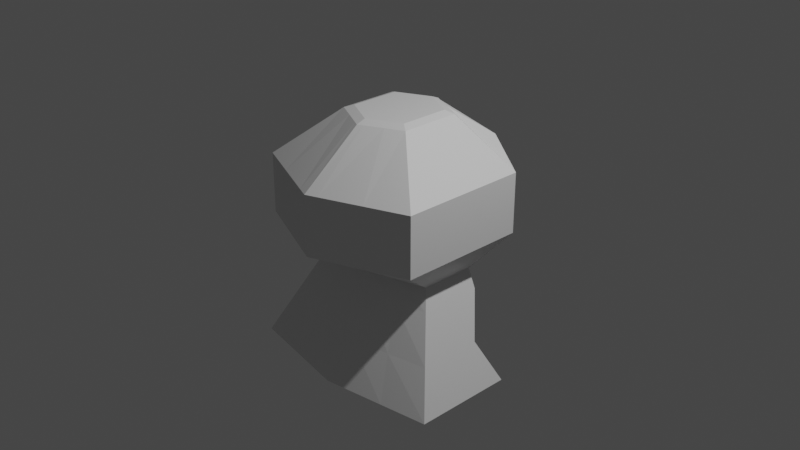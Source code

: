 # Source: Pirate_Rock.blend  (saved by Blender 3.6.11; exported with 4.5.12 LTS)
import bpy
from mathutils import Matrix  # noqa: F401  (used for matrix-valued properties, if any)

bpy.ops.wm.read_factory_settings(use_empty=True)
scene = bpy.context.scene
scene.name = 'Scene'

# ---- collections
col_collection = bpy.data.collections.new('Collection'); scene.collection.children.link(col_collection)

# ---- materials (node trees are filled in below, after node groups)
mat_material = bpy.data.materials.new('Material')
mat_material.alpha_threshold = 0.0
mat_material.use_transparent_shadow = False
mat_material.roughness = 0.5
mat_material.line_color = (0.0, 0.0, 0.0, 1.0)

# ---- material node trees
mat_material.use_nodes = True; mat_material.node_tree.nodes.clear()
_N = mat_material.node_tree.nodes; _L = mat_material.node_tree.links
n0 = _N.new('ShaderNodeOutputMaterial'); n0.name = 'Material Output'; n0.location = (300, 300)
n1 = _N.new('ShaderNodeBsdfPrincipled'); n1.name = 'Principled BSDF'; n1.location = (10, 300)
n1.distribution = 'GGX'
n1.subsurface_method = 'RANDOM_WALK_SKIN'
n1.inputs[3].default_value = 1.45
n1.inputs[27].default_value = (0.0, 0.0, 0.0, 1.0)
n1.inputs[28].default_value = 1.0
_L.new(n1.outputs[0], n0.inputs[0])
n0.is_active_output = True

# ---- world
world_world = bpy.data.worlds.new('World'); scene.world = world_world
world_world.use_nodes = True; world_world.node_tree.nodes.clear()
_N = world_world.node_tree.nodes; _L = world_world.node_tree.links
n0 = _N.new('ShaderNodeOutputWorld'); n0.name = 'World Output'; n0.location = (300, 300)
n1 = _N.new('ShaderNodeBackground'); n1.name = 'Background'; n1.location = (10, 300)
n1.inputs[0].default_value = (0.05088, 0.05088, 0.05088, 1.0)
_L.new(n1.outputs[0], n0.inputs[0])
n0.is_active_output = True
world_world.color = (0.05088, 0.05088, 0.05088)
world_world.use_sun_shadow = False
world_world.sun_shadow_jitter_overblur = 0.0

# ---- cameras
cam_camera = bpy.data.cameras.new('Camera')
cam_camera.clip_end = 100.0
cam_camera.ortho_scale = 7.314

# ---- lights
light_light = bpy.data.lights.new('Light', 'POINT')
light_light.transmission_factor = 0.0
light_light.energy = 1000.0
light_light.shadow_soft_size = 0.1
light_light.shadow_maximum_resolution = 0.006
light_light.use_absolute_resolution = True

# ---- meshes
me_cube = bpy.data.meshes.new('Cube')
me_cube.from_pydata([(-0.7, 0.3, -0.4), (-0.7, -0.3, -0.4), (0.0, 0.4999, -0.4), (0.0, -0.5, -0.4), (-1.0, -0.8, 0.65), (-0.7788, 0.5066, 0.4622), (0.0, 1.0, 0.65), (0.0, -1.2, 0.65), (-0.7788, 0.5066, 0.1878), (0.0, 1.1, -4.141e-07), (0.0, -1.2, -1.49e-07), (-1.0, -0.8, -1.937e-07), (-1.2, 0.3, -1.5), (-1.2, -0.8, -1.5), (2.912e-32, -1.0, -1.5), (-0.0875, 0.4749, -0.4), (-0.0875, -0.475, -0.4), (-0.2199, 0.7277, 0.4622), (-0.125, -1.15, 0.65), (-0.125, -1.15, -1.546e-07), (-0.2199, 0.7277, 0.1878), (-0.15, -0.975, -1.5), (-0.3938, 0.3875, -0.4), (-0.5625, -0.975, 0.65), (-0.5625, -0.975, -1.742e-07), (-0.3938, -0.3875, -0.4), (-0.4994, 0.6172, 0.7385), (-0.4994, 0.6172, 0.1878), (-0.675, -0.8875, -1.5), (-1.0, 0.6, 0.65), (-1.0, 0.6, -1.49e-07), (-0.5625, 0.775, 0.8756), (-0.125, 0.95, 0.65), (-0.5625, 0.775, -1.49e-07), (-0.125, 1.05, -4.141e-07), (-0.35, 0.2691, 1.2), (-0.4362, 0.3181, 1.167), (-0.35, -0.2691, 1.2), (-0.4356, -0.3297, 1.167), (0.0, -0.4441, 1.2), (-9.313e-09, -0.5442, 1.165), (0.0, 0.5333, 1.163), (0.0, 0.444, 1.2), (-1.676e-08, -0.4441, 1.2), (-0.1, -0.3941, 1.2), (-0.0547, -0.5173, 1.166), (-1.863e-08, 0.444, 1.2), (-0.05495, 0.5063, 1.164), (-0.1, 0.394, 1.2), (-0.275, -0.3066, 1.2), (-0.2455, -0.4232, 1.167), (-0.175, -0.3566, 1.2), (-0.175, 0.3566, 1.2), (-0.248, 0.4139, 1.168), (-0.275, 0.3066, 1.2), (0.0, 1.0, 0.325), (-0.125, 0.95, 0.325), (-0.2199, 0.7277, 0.325), (-0.0003142, 1.1, -1.49e-07), (-0.1253, 1.05, -1.49e-07), (-0.0003142, 1.0, 0.325), (-0.1253, 0.95, 0.325), (-0.7906, -0.3906, -0.5993), (5.277e-33, -0.5906, -0.5993), (0.0, 0.4999, -0.5993), (-0.7906, 0.3, -0.5993), (-0.1991, 0.4749, -0.6084), (-0.09882, -0.5656, -0.5993), (-0.5997, 0.3875, -0.5993), (-0.4447, -0.4781, -0.5993), (-0.09882, 0.4749, -0.5993), (-0.4584, 0.3875, -0.654), (-0.3438, 0.8625, -1.49e-07), (-0.2406, 0.4312, -0.4), (-0.3597, 0.6724, 0.1878), (-0.2034, 0.4312, -0.6084), (-0.3857, 0.4312, -0.6722), (-0.9953, -0.5953, -1.05), (-0.1244, -0.7703, -1.05), (-0.5599, -0.6828, -1.05), (1.72e-32, -0.7953, -1.05), (-0.9953, 0.1, -1.05)], [], [(23, 50, 38, 4), (42, 46, 43, 39), (29, 36, 53, 31), (18, 45, 50, 23), (56, 32, 6, 55), (11, 4, 29, 30), (24, 23, 4, 11), (25, 24, 11, 1), (1, 11, 30, 0), (15, 34, 9, 2), (79, 77, 13, 28), (77, 81, 12, 13), (80, 78, 21, 14), (73, 72, 34, 15), (3, 10, 19, 16), (10, 7, 18, 19), (32, 47, 41, 6), (7, 40, 45, 18), (54, 35, 37, 49), (0, 30, 33, 22), (78, 79, 28, 21), (16, 19, 24, 25), (19, 18, 23, 24), (48, 52, 51, 44), (31, 53, 47, 32), (5, 8, 30, 29), (17, 26, 31, 32), (74, 20, 34, 72), (57, 17, 32, 56), (26, 5, 29, 31), (8, 27, 33, 30), (43, 44, 45), (46, 47, 48), (49, 50, 51), (52, 53, 54), (49, 37, 38, 50), (37, 35, 36, 38), (46, 42, 41, 47), (39, 43, 45, 40), (52, 48, 47, 53), (48, 44, 43, 46), (44, 51, 50, 45), (35, 54, 53, 36), (54, 49, 51, 52), (4, 38, 36, 29), (20, 57, 56, 34), (34, 56, 61, 59), (59, 61, 60, 58), (55, 9, 58, 60), (56, 55, 60, 61), (9, 34, 59, 58), (16, 25, 69, 67), (0, 22, 68, 65), (3, 16, 67, 63), (73, 15, 66, 75), (1, 0, 65, 62), (15, 2, 64, 70), (25, 1, 62, 69), (22, 73, 76, 71), (27, 74, 72, 33), (22, 33, 72, 73), (67, 69, 79, 78), (63, 67, 78, 80), (62, 65, 81, 77), (69, 62, 77, 79)])
_uv = me_cube.uv_layers.new(name='UVMap')
_uv.uv.foreach_set('vector', [0.5625, 0.9453, 0.6212, 0.9453, 0.6213, 1.0, 0.5625, 1.0, 0.75, 0.514, 0.75, 0.514, 0.75, 0.736, 0.75, 0.736, 0.5625, 0.25, 0.6212, 0.25, 0.6207, 0.3047, 0.5625, 0.3047, 0.5625, 0.8906, 0.6211, 0.8906, 0.6212, 0.9453, 0.5625, 0.9453, 0.5256, 0.3594, 0.5625, 0.3594, 0.5625, 0.375, 0.5256, 0.375, 0.4886, 0.0, 0.5625, 0.0, 0.5625, 0.25, 0.4886, 0.25, 0.4886, 0.9453, 0.5625, 0.9453, 0.5625, 1.0, 0.4886, 1.0, 0.375, 0.9453, 0.4886, 0.9453, 0.4886, 1.0, 0.375, 1.0, 0.375, 0.0, 0.4886, 0.0, 0.4886, 0.25, 0.375, 0.25, 0.375, 0.3594, 0.4886, 0.3594, 0.4886, 0.375, 0.375, 0.375, 0.375, 0.9453, 0.375, 1.0, 0.375, 1.0, 0.375, 0.9453, 0.375, 0.0, 0.375, 0.25, 0.375, 0.25, 0.375, 0.0, 0.375, 0.875, 0.375, 0.8906, 0.375, 0.8906, 0.375, 0.875, 0.375, 0.332, 0.4886, 0.332, 0.4886, 0.3594, 0.375, 0.3594, 0.375, 0.875, 0.4886, 0.875, 0.4886, 0.8906, 0.375, 0.8906, 0.4886, 0.875, 0.5625, 0.875, 0.5625, 0.8906, 0.4886, 0.8906, 0.5625, 0.3594, 0.6209, 0.3594, 0.6208, 0.375, 0.5625, 0.375, 0.5625, 0.875, 0.6211, 0.875, 0.6211, 0.8906, 0.5625, 0.8906, 0.8359, 0.5191, 0.8594, 0.5204, 0.8594, 0.7296, 0.8359, 0.7309, 0.375, 0.25, 0.4886, 0.25, 0.4886, 0.3047, 0.375, 0.3047, 0.375, 0.8906, 0.375, 0.9453, 0.375, 0.9453, 0.375, 0.8906, 0.375, 0.8906, 0.4886, 0.8906, 0.4886, 0.9453, 0.375, 0.9453, 0.4886, 0.8906, 0.5625, 0.8906, 0.5625, 0.9453, 0.4886, 0.9453, 0.7812, 0.5154, 0.8047, 0.5162, 0.8047, 0.7338, 0.7812, 0.7346, 0.5625, 0.3047, 0.6207, 0.3047, 0.6209, 0.3594, 0.5625, 0.3594, 0.5398, 0.2732, 0.5114, 0.2732, 0.4886, 0.25, 0.5625, 0.25, 0.5398, 0.3362, 0.5398, 0.3047, 0.5625, 0.3047, 0.5625, 0.3594, 0.5114, 0.3204, 0.5114, 0.3362, 0.4886, 0.3594, 0.4886, 0.332, 0.5256, 0.3362, 0.5398, 0.3362, 0.5625, 0.3594, 0.5256, 0.3594, 0.5398, 0.3047, 0.5398, 0.2732, 0.5625, 0.25, 0.5625, 0.3047, 0.5114, 0.2732, 0.5114, 0.3047, 0.4886, 0.3047, 0.4886, 0.25, 0.7656, 0.7419, 0.7812, 0.7346, 0.7656, 0.75, 0.7656, 0.5081, 0.7656, 0.5, 0.7812, 0.5154, 0.8359, 0.7309, 0.821, 0.75, 0.8203, 0.74, 0.8203, 0.51, 0.8228, 0.5, 0.8359, 0.5191, 0.8359, 0.7309, 0.8594, 0.7296, 0.875, 0.75, 0.821, 0.75, 0.8594, 0.7296, 0.8594, 0.5204, 0.875, 0.5, 0.875, 0.75, 0.75, 0.514, 0.75, 0.514, 0.75, 0.5, 0.7629, 0.5, 0.75, 0.736, 0.75, 0.736, 0.7615, 0.75, 0.75, 0.75, 0.8047, 0.5162, 0.7812, 0.5154, 0.7656, 0.5, 0.8203, 0.5, 0.7812, 0.5154, 0.7812, 0.7346, 0.75, 0.736, 0.75, 0.514, 0.7812, 0.7346, 0.8047, 0.7338, 0.8203, 0.75, 0.7656, 0.75, 0.8594, 0.5204, 0.8359, 0.5191, 0.8228, 0.5, 0.875, 0.5, 0.8359, 0.5191, 0.8359, 0.7309, 0.8047, 0.7338, 0.8047, 0.5162, 0.5625, 0.0, 0.6213, 0.0, 0.6212, 0.25, 0.5625, 0.25, 0.5114, 0.3362, 0.5256, 0.3362, 0.5256, 0.3594, 0.4886, 0.3594, 0.4886, 0.3594, 0.5256, 0.3594, 0.5256, 0.3594, 0.4886, 0.3594, 0.4886, 0.3594, 0.5256, 0.3594, 0.5256, 0.375, 0.4886, 0.375, 0.0, 0.0, 0.0, 0.0, 0.0, 0.0, 0.0, 0.0, 0.5256, 0.3594, 0.5256, 0.375, 0.5256, 0.375, 0.5256, 0.3594, 0.4886, 0.375, 0.4886, 0.3594, 0.4886, 0.3594, 0.4886, 0.375, 0.375, 0.8906, 0.375, 0.9453, 0.375, 0.9453, 0.375, 0.8906, 0.375, 0.25, 0.375, 0.3047, 0.375, 0.3047, 0.375, 0.25, 0.375, 0.875, 0.375, 0.8906, 0.375, 0.8906, 0.375, 0.875, 0.375, 0.332, 0.375, 0.3594, 0.375, 0.3594, 0.375, 0.332, 0.375, 0.0, 0.375, 0.25, 0.375, 0.25, 0.375, 0.0, 0.375, 0.3594, 0.375, 0.375, 0.375, 0.375, 0.375, 0.3594, 0.375, 0.9453, 0.375, 1.0, 0.375, 1.0, 0.375, 0.9453, 0.375, 0.3047, 0.375, 0.332, 0.375, 0.332, 0.375, 0.3047, 0.5114, 0.3047, 0.5114, 0.3204, 0.4886, 0.332, 0.4886, 0.3047, 0.375, 0.3047, 0.4886, 0.3047, 0.4886, 0.332, 0.375, 0.332, 0.375, 0.8906, 0.375, 0.9453, 0.375, 0.9453, 0.375, 0.8906, 0.375, 0.875, 0.375, 0.8906, 0.375, 0.8906, 0.375, 0.875, 0.375, 0.0, 0.375, 0.25, 0.375, 0.25, 0.375, 0.0, 0.375, 0.9453, 0.375, 1.0, 0.375, 1.0, 0.375, 0.9453])
me_cube.materials.append(mat_material)
me_cube.use_mirror_vertex_groups = False
me_cube.update()

# ---- objects
ob_cube = bpy.data.objects.new('Cube', me_cube)
ob_light = bpy.data.objects.new('Light', light_light)
ob_camera = bpy.data.objects.new('Camera', cam_camera)

# ---- transforms, parenting, visibility, modifiers, constraints
ob_cube.location = (0.0, 0.0, 0.0)
ob_cube.lock_rotations_4d = False
ob_cube.empty_display_type = 'ARROWS'
ob_cube.lineart.crease_threshold = 0.0
_m = ob_cube.modifiers.new('Mirror', 'MIRROR')
ob_light.location = (4.076, 1.005, 5.904)
ob_light.rotation_euler = (0.6503, 0.05522, 1.866)
ob_light.lock_rotations_4d = False
ob_light.empty_display_type = 'ARROWS'
ob_light.color = (0.0, 0.0, 0.0, 0.0)
ob_light.lineart.crease_threshold = 0.0
ob_camera.location = (7.359, -6.926, 4.958)
ob_camera.rotation_euler = (1.109, 0.0, 0.8149)
ob_camera.lock_rotations_4d = False
ob_camera.empty_display_type = 'ARROWS'
ob_camera.color = (0.0, 0.0, 0.0, 0.0)
ob_camera.display_type = 'WIRE'
ob_camera.lineart.crease_threshold = 0.0

# ---- collection membership
col_collection.objects.link(ob_cube)
col_collection.objects.link(ob_light)
col_collection.objects.link(ob_camera)

# ---- scene / render settings (as saved in the file)
scene.camera = ob_camera
scene.frame_start = 1; scene.frame_end = 250; scene.frame_set(1)
scene.render.engine = 'BLENDER_EEVEE_NEXT'
scene.cycles.sampling_pattern = 'TABULATED_SOBOL'
scene.view_settings.view_transform = 'Filmic'
bpy.context.view_layer.update()
